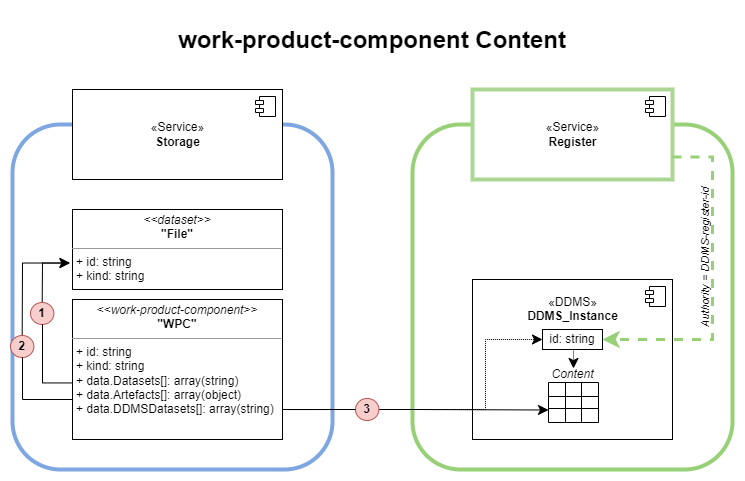

The diagram above was exported from draw.io. Its source (the exported page's mxGraphModel, read from the mxfile embedded in the PNG):
<mxGraphModel dx="1658" dy="828" grid="0" gridSize="10" guides="1" tooltips="1" connect="1" arrows="1" fold="1" page="1" pageScale="1" pageWidth="1169" pageHeight="827" math="0" shadow="0">
  <root>
    <mxCell id="0" />
    <mxCell id="1" parent="0" />
    <mxCell id="NiYBKGsXMOcLNy77AIvp-40" value="" style="rounded=1;whiteSpace=wrap;html=1;strokeColor=#97D077;strokeWidth=4;" parent="1" vertex="1">
      <mxGeometry x="500" y="205" width="320" height="345" as="geometry" />
    </mxCell>
    <mxCell id="NiYBKGsXMOcLNy77AIvp-39" value="" style="rounded=1;whiteSpace=wrap;html=1;strokeColor=#7EA6E0;strokeWidth=4;" parent="1" vertex="1">
      <mxGeometry x="100" y="205" width="320" height="345" as="geometry" />
    </mxCell>
    <mxCell id="NiYBKGsXMOcLNy77AIvp-5" value="&lt;h1&gt;work-product-component Content&lt;/h1&gt;&lt;p&gt;&lt;br&gt;&lt;/p&gt;" style="text;html=1;strokeColor=none;fillColor=none;spacing=5;spacingTop=-20;whiteSpace=wrap;overflow=hidden;rounded=0;align=center;" parent="1" vertex="1">
      <mxGeometry x="100" y="101" width="720" height="36" as="geometry" />
    </mxCell>
    <mxCell id="NiYBKGsXMOcLNy77AIvp-10" value="«DDMS»&lt;br&gt;&lt;b&gt;DDMS_Instance&lt;/b&gt;&lt;br&gt;&lt;div style=&quot;&quot;&gt;&lt;br&gt;&lt;/div&gt;&lt;br&gt;&lt;br&gt;&lt;i&gt;Content&lt;/i&gt;&lt;br&gt;&lt;br&gt;&lt;br&gt;&lt;div style=&quot;text-align: left;&quot;&gt;&lt;br&gt;&lt;/div&gt;" style="html=1;dropTarget=0;" parent="1" vertex="1">
      <mxGeometry x="560" y="360" width="200" height="160" as="geometry" />
    </mxCell>
    <mxCell id="NiYBKGsXMOcLNy77AIvp-11" value="" style="shape=module;jettyWidth=8;jettyHeight=4;" parent="NiYBKGsXMOcLNy77AIvp-10" vertex="1">
      <mxGeometry x="1" width="20" height="20" relative="1" as="geometry">
        <mxPoint x="-27" y="7" as="offset" />
      </mxGeometry>
    </mxCell>
    <mxCell id="NiYBKGsXMOcLNy77AIvp-12" value="&lt;p style=&quot;margin:0px;margin-top:4px;text-align:center;&quot;&gt;&lt;i&gt;&amp;lt;&amp;lt;work-product-component&amp;gt;&amp;gt;&lt;/i&gt;&lt;br&gt;&lt;b&gt;&quot;WPC&quot;&lt;/b&gt;&lt;/p&gt;&lt;hr size=&quot;1&quot;&gt;&lt;p style=&quot;margin:0px;margin-left:4px;&quot;&gt;+ id: string&lt;br&gt;+ kind: string&lt;/p&gt;&lt;p style=&quot;margin:0px;margin-left:4px;&quot;&gt;+ data.Datasets[]: array(string)&lt;/p&gt;&lt;p style=&quot;margin:0px;margin-left:4px;&quot;&gt;+ data.Artefacts[]: array(object)&lt;/p&gt;&lt;p style=&quot;margin:0px;margin-left:4px;&quot;&gt;+ data.DDMSDatasets[]: array(string)&lt;/p&gt;&lt;p style=&quot;margin:0px;margin-left:4px;&quot;&gt;&lt;br&gt;&lt;/p&gt;" style="verticalAlign=top;align=left;overflow=fill;fontSize=12;fontFamily=Helvetica;html=1;" parent="1" vertex="1">
      <mxGeometry x="160" y="380" width="210" height="140" as="geometry" />
    </mxCell>
    <mxCell id="NiYBKGsXMOcLNy77AIvp-13" value="«Service»&lt;br&gt;&lt;b&gt;Register&lt;/b&gt;" style="html=1;dropTarget=0;strokeColor=#abd693;strokeWidth=4;" parent="1" vertex="1">
      <mxGeometry x="560" y="170" width="200" height="90" as="geometry" />
    </mxCell>
    <mxCell id="NiYBKGsXMOcLNy77AIvp-14" value="" style="shape=module;jettyWidth=8;jettyHeight=4;" parent="NiYBKGsXMOcLNy77AIvp-13" vertex="1">
      <mxGeometry x="1" width="20" height="20" relative="1" as="geometry">
        <mxPoint x="-27" y="7" as="offset" />
      </mxGeometry>
    </mxCell>
    <mxCell id="NiYBKGsXMOcLNy77AIvp-15" value="«Service»&lt;br&gt;&lt;b&gt;Storage&lt;/b&gt;" style="html=1;dropTarget=0;" parent="1" vertex="1">
      <mxGeometry x="160" y="170" width="210" height="90" as="geometry" />
    </mxCell>
    <mxCell id="NiYBKGsXMOcLNy77AIvp-16" value="" style="shape=module;jettyWidth=8;jettyHeight=4;" parent="NiYBKGsXMOcLNy77AIvp-15" vertex="1">
      <mxGeometry x="1" width="20" height="20" relative="1" as="geometry">
        <mxPoint x="-27" y="7" as="offset" />
      </mxGeometry>
    </mxCell>
    <mxCell id="NiYBKGsXMOcLNy77AIvp-17" value="" style="shape=table;html=1;whiteSpace=wrap;startSize=0;container=1;collapsible=0;childLayout=tableLayout;" parent="1" vertex="1">
      <mxGeometry x="636" y="463" width="50" height="40" as="geometry" />
    </mxCell>
    <mxCell id="NiYBKGsXMOcLNy77AIvp-18" value="" style="shape=tableRow;horizontal=0;startSize=0;swimlaneHead=0;swimlaneBody=0;top=0;left=0;bottom=0;right=0;collapsible=0;dropTarget=0;fillColor=none;points=[[0,0.5],[1,0.5]];portConstraint=eastwest;" parent="NiYBKGsXMOcLNy77AIvp-17" vertex="1">
      <mxGeometry width="50" height="14" as="geometry" />
    </mxCell>
    <mxCell id="NiYBKGsXMOcLNy77AIvp-19" value="" style="shape=partialRectangle;html=1;whiteSpace=wrap;connectable=0;fillColor=none;top=0;left=0;bottom=0;right=0;overflow=hidden;" parent="NiYBKGsXMOcLNy77AIvp-18" vertex="1">
      <mxGeometry width="17" height="14" as="geometry">
        <mxRectangle width="17" height="14" as="alternateBounds" />
      </mxGeometry>
    </mxCell>
    <mxCell id="NiYBKGsXMOcLNy77AIvp-20" value="" style="shape=partialRectangle;html=1;whiteSpace=wrap;connectable=0;fillColor=none;top=0;left=0;bottom=0;right=0;overflow=hidden;" parent="NiYBKGsXMOcLNy77AIvp-18" vertex="1">
      <mxGeometry x="17" width="16" height="14" as="geometry">
        <mxRectangle width="16" height="14" as="alternateBounds" />
      </mxGeometry>
    </mxCell>
    <mxCell id="NiYBKGsXMOcLNy77AIvp-21" value="" style="shape=partialRectangle;html=1;whiteSpace=wrap;connectable=0;fillColor=none;top=0;left=0;bottom=0;right=0;overflow=hidden;" parent="NiYBKGsXMOcLNy77AIvp-18" vertex="1">
      <mxGeometry x="33" width="17" height="14" as="geometry">
        <mxRectangle width="17" height="14" as="alternateBounds" />
      </mxGeometry>
    </mxCell>
    <mxCell id="NiYBKGsXMOcLNy77AIvp-22" value="" style="shape=tableRow;horizontal=0;startSize=0;swimlaneHead=0;swimlaneBody=0;top=0;left=0;bottom=0;right=0;collapsible=0;dropTarget=0;fillColor=none;points=[[0,0.5],[1,0.5]];portConstraint=eastwest;" parent="NiYBKGsXMOcLNy77AIvp-17" vertex="1">
      <mxGeometry y="14" width="50" height="12" as="geometry" />
    </mxCell>
    <mxCell id="NiYBKGsXMOcLNy77AIvp-23" value="" style="shape=partialRectangle;html=1;whiteSpace=wrap;connectable=0;fillColor=none;top=0;left=0;bottom=0;right=0;overflow=hidden;" parent="NiYBKGsXMOcLNy77AIvp-22" vertex="1">
      <mxGeometry width="17" height="12" as="geometry">
        <mxRectangle width="17" height="12" as="alternateBounds" />
      </mxGeometry>
    </mxCell>
    <mxCell id="NiYBKGsXMOcLNy77AIvp-24" value="" style="shape=partialRectangle;html=1;whiteSpace=wrap;connectable=0;fillColor=none;top=0;left=0;bottom=0;right=0;overflow=hidden;" parent="NiYBKGsXMOcLNy77AIvp-22" vertex="1">
      <mxGeometry x="17" width="16" height="12" as="geometry">
        <mxRectangle width="16" height="12" as="alternateBounds" />
      </mxGeometry>
    </mxCell>
    <mxCell id="NiYBKGsXMOcLNy77AIvp-25" value="" style="shape=partialRectangle;html=1;whiteSpace=wrap;connectable=0;fillColor=none;top=0;left=0;bottom=0;right=0;overflow=hidden;" parent="NiYBKGsXMOcLNy77AIvp-22" vertex="1">
      <mxGeometry x="33" width="17" height="12" as="geometry">
        <mxRectangle width="17" height="12" as="alternateBounds" />
      </mxGeometry>
    </mxCell>
    <mxCell id="NiYBKGsXMOcLNy77AIvp-26" value="" style="shape=tableRow;horizontal=0;startSize=0;swimlaneHead=0;swimlaneBody=0;top=0;left=0;bottom=0;right=0;collapsible=0;dropTarget=0;fillColor=none;points=[[0,0.5],[1,0.5]];portConstraint=eastwest;" parent="NiYBKGsXMOcLNy77AIvp-17" vertex="1">
      <mxGeometry y="26" width="50" height="14" as="geometry" />
    </mxCell>
    <mxCell id="NiYBKGsXMOcLNy77AIvp-27" value="" style="shape=partialRectangle;html=1;whiteSpace=wrap;connectable=0;fillColor=none;top=0;left=0;bottom=0;right=0;overflow=hidden;" parent="NiYBKGsXMOcLNy77AIvp-26" vertex="1">
      <mxGeometry width="17" height="14" as="geometry">
        <mxRectangle width="17" height="14" as="alternateBounds" />
      </mxGeometry>
    </mxCell>
    <mxCell id="NiYBKGsXMOcLNy77AIvp-28" value="" style="shape=partialRectangle;html=1;whiteSpace=wrap;connectable=0;fillColor=none;top=0;left=0;bottom=0;right=0;overflow=hidden;" parent="NiYBKGsXMOcLNy77AIvp-26" vertex="1">
      <mxGeometry x="17" width="16" height="14" as="geometry">
        <mxRectangle width="16" height="14" as="alternateBounds" />
      </mxGeometry>
    </mxCell>
    <mxCell id="NiYBKGsXMOcLNy77AIvp-29" value="" style="shape=partialRectangle;html=1;whiteSpace=wrap;connectable=0;fillColor=none;top=0;left=0;bottom=0;right=0;overflow=hidden;pointerEvents=1;" parent="NiYBKGsXMOcLNy77AIvp-26" vertex="1">
      <mxGeometry x="33" width="17" height="14" as="geometry">
        <mxRectangle width="17" height="14" as="alternateBounds" />
      </mxGeometry>
    </mxCell>
    <mxCell id="NiYBKGsXMOcLNy77AIvp-30" value="" style="edgeStyle=elbowEdgeStyle;endArrow=classic;html=1;rounded=0;endSize=8;startSize=8;exitX=1;exitY=0.75;exitDx=0;exitDy=0;entryX=1;entryY=0.5;entryDx=0;entryDy=0;dashed=1;strokeColor=#97D077;strokeWidth=3;startArrow=none;" parent="1" source="NiYBKGsXMOcLNy77AIvp-13" target="NiYBKGsXMOcLNy77AIvp-33" edge="1">
      <mxGeometry width="50" height="50" relative="1" as="geometry">
        <mxPoint x="470" y="220" as="sourcePoint" />
        <mxPoint x="810" y="330" as="targetPoint" />
        <Array as="points">
          <mxPoint x="800" y="330" />
        </Array>
      </mxGeometry>
    </mxCell>
    <mxCell id="NiYBKGsXMOcLNy77AIvp-33" value="&lt;span style=&quot;&quot;&gt;id: string&lt;/span&gt;" style="rounded=0;whiteSpace=wrap;html=1;" parent="1" vertex="1">
      <mxGeometry x="630" y="410" width="60" height="20" as="geometry" />
    </mxCell>
    <mxCell id="NiYBKGsXMOcLNy77AIvp-34" value="" style="edgeStyle=elbowEdgeStyle;endArrow=classic;html=1;rounded=0;endSize=8;startSize=8;entryX=0;entryY=0.107;entryDx=0;entryDy=0;entryPerimeter=0;" parent="1" target="NiYBKGsXMOcLNy77AIvp-26" edge="1">
      <mxGeometry width="50" height="50" relative="1" as="geometry">
        <mxPoint x="370" y="490" as="sourcePoint" />
        <mxPoint x="700" y="430" as="targetPoint" />
        <Array as="points" />
      </mxGeometry>
    </mxCell>
    <mxCell id="NiYBKGsXMOcLNy77AIvp-35" value="&lt;p style=&quot;margin:0px;margin-top:4px;text-align:center;&quot;&gt;&lt;i&gt;&amp;lt;&amp;lt;dataset&amp;gt;&amp;gt;&lt;/i&gt;&lt;br&gt;&lt;b&gt;&quot;File&quot;&lt;/b&gt;&lt;/p&gt;&lt;hr size=&quot;1&quot;&gt;&lt;p style=&quot;margin:0px;margin-left:4px;&quot;&gt;+ id: string&lt;br&gt;+ kind: string&lt;/p&gt;" style="verticalAlign=top;align=left;overflow=fill;fontSize=12;fontFamily=Helvetica;html=1;" parent="1" vertex="1">
      <mxGeometry x="160" y="290" width="210" height="80" as="geometry" />
    </mxCell>
    <mxCell id="NiYBKGsXMOcLNy77AIvp-36" value="" style="edgeStyle=elbowEdgeStyle;endArrow=classic;html=1;rounded=0;endSize=8;startSize=8;entryX=-0.012;entryY=0.669;entryDx=0;entryDy=0;entryPerimeter=0;exitX=0.5;exitY=0;exitDx=0;exitDy=0;startArrow=none;" parent="1" source="2" target="NiYBKGsXMOcLNy77AIvp-35" edge="1">
      <mxGeometry width="50" height="50" relative="1" as="geometry">
        <mxPoint x="160" y="460" as="sourcePoint" />
        <mxPoint x="426" y="483.24800000000005" as="targetPoint" />
        <Array as="points">
          <mxPoint x="130" y="364" />
        </Array>
      </mxGeometry>
    </mxCell>
    <mxCell id="NiYBKGsXMOcLNy77AIvp-37" value="" style="edgeStyle=elbowEdgeStyle;endArrow=classic;html=1;rounded=0;endSize=8;startSize=8;entryX=-0.012;entryY=0.669;entryDx=0;entryDy=0;entryPerimeter=0;startArrow=none;exitX=0.5;exitY=0;exitDx=0;exitDy=0;" parent="1" source="9" target="NiYBKGsXMOcLNy77AIvp-35" edge="1">
      <mxGeometry width="50" height="50" relative="1" as="geometry">
        <mxPoint x="160" y="480" as="sourcePoint" />
        <mxPoint x="164.96000000000004" y="339.52" as="targetPoint" />
        <Array as="points">
          <mxPoint x="110" y="389" />
        </Array>
      </mxGeometry>
    </mxCell>
    <mxCell id="NiYBKGsXMOcLNy77AIvp-38" value="" style="edgeStyle=elbowEdgeStyle;endArrow=classic;html=1;rounded=0;endSize=8;startSize=8;entryX=0;entryY=0.5;entryDx=0;entryDy=0;exitX=1;exitY=0.5;exitDx=0;exitDy=0;dashed=1;dashPattern=1 1;startArrow=none;" parent="1" source="10" target="NiYBKGsXMOcLNy77AIvp-33" edge="1">
      <mxGeometry width="50" height="50" relative="1" as="geometry">
        <mxPoint x="380" y="500" as="sourcePoint" />
        <mxPoint x="646" y="500.49800000000005" as="targetPoint" />
        <Array as="points">
          <mxPoint x="573" y="457" />
        </Array>
      </mxGeometry>
    </mxCell>
    <mxCell id="NiYBKGsXMOcLNy77AIvp-42" value="&lt;span style=&quot;color: rgb(0, 0, 0); font-family: Helvetica; font-size: 11px; font-variant-ligatures: normal; font-variant-caps: normal; font-weight: 400; letter-spacing: normal; orphans: 2; text-indent: 0px; text-transform: none; widows: 2; word-spacing: 0px; -webkit-text-stroke-width: 0px; background-color: rgb(255, 255, 255); text-decoration-thickness: initial; text-decoration-style: initial; text-decoration-color: initial; float: none; display: inline !important;&quot;&gt;Authority = DDMS-register-id&lt;/span&gt;" style="text;whiteSpace=wrap;html=1;fontFamily=Helvetica;fontColor=#000000;align=center;rotation=-90;fontStyle=2" parent="1" vertex="1">
      <mxGeometry x="706" y="326" width="169" height="24" as="geometry" />
    </mxCell>
    <mxCell id="NiYBKGsXMOcLNy77AIvp-43" value="" style="edgeStyle=elbowEdgeStyle;endArrow=classic;html=1;rounded=0;endSize=8;startSize=8;exitX=0.5;exitY=1;exitDx=0;exitDy=0;dashed=1;dashPattern=1 1;" parent="1" source="NiYBKGsXMOcLNy77AIvp-33" edge="1">
      <mxGeometry width="50" height="50" relative="1" as="geometry">
        <mxPoint x="380.4200000000001" y="500.0400000000002" as="sourcePoint" />
        <mxPoint x="661" y="449" as="targetPoint" />
        <Array as="points" />
      </mxGeometry>
    </mxCell>
    <mxCell id="2" value="1" style="ellipse;whiteSpace=wrap;html=1;aspect=fixed;fontStyle=1;fillColor=#f8cecc;strokeColor=#b85450;" parent="1" vertex="1">
      <mxGeometry x="118" y="383" width="23.38" height="22" as="geometry" />
    </mxCell>
    <mxCell id="3" value="" style="edgeStyle=elbowEdgeStyle;endArrow=none;html=1;rounded=0;endSize=8;startSize=8;exitX=0.002;exitY=0.596;exitDx=0;exitDy=0;exitPerimeter=0;entryX=0.5;entryY=1;entryDx=0;entryDy=0;" parent="1" source="NiYBKGsXMOcLNy77AIvp-12" target="2" edge="1">
      <mxGeometry width="50" height="50" relative="1" as="geometry">
        <mxPoint x="160.42000000000007" y="463.44000000000005" as="sourcePoint" />
        <mxPoint x="157.48000000000002" y="343.52" as="targetPoint" />
        <Array as="points">
          <mxPoint x="130" y="400" />
        </Array>
      </mxGeometry>
    </mxCell>
    <mxCell id="9" value="2" style="ellipse;whiteSpace=wrap;html=1;aspect=fixed;fontStyle=1;fillColor=#f8cecc;strokeColor=#b85450;" parent="1" vertex="1">
      <mxGeometry x="98" y="416" width="23.38" height="22" as="geometry" />
    </mxCell>
    <mxCell id="12" value="" style="edgeStyle=elbowEdgeStyle;endArrow=none;html=1;rounded=0;endSize=8;startSize=8;entryX=0.5;entryY=1;entryDx=0;entryDy=0;" parent="1" target="9" edge="1">
      <mxGeometry width="50" height="50" relative="1" as="geometry">
        <mxPoint x="160" y="480" as="sourcePoint" />
        <mxPoint x="157.48000000000002" y="343.52" as="targetPoint" />
        <Array as="points">
          <mxPoint x="110" y="410" />
        </Array>
      </mxGeometry>
    </mxCell>
    <mxCell id="10" value="3" style="ellipse;whiteSpace=wrap;html=1;aspect=fixed;fontStyle=1;fillColor=#f8cecc;strokeColor=#b85450;" parent="1" vertex="1">
      <mxGeometry x="443" y="479" width="23.38" height="22" as="geometry" />
    </mxCell>
    <mxCell id="13" value="" style="edgeStyle=elbowEdgeStyle;endArrow=none;html=1;rounded=0;endSize=8;startSize=8;entryX=0;entryY=0.5;entryDx=0;entryDy=0;exitX=1.002;exitY=0.786;exitDx=0;exitDy=0;exitPerimeter=0;dashed=1;dashPattern=1 1;" parent="1" source="NiYBKGsXMOcLNy77AIvp-12" target="10" edge="1">
      <mxGeometry width="50" height="50" relative="1" as="geometry">
        <mxPoint x="370.41999999999996" y="490.03999999999996" as="sourcePoint" />
        <mxPoint x="630" y="420" as="targetPoint" />
        <Array as="points" />
      </mxGeometry>
    </mxCell>
  </root>
</mxGraphModel>